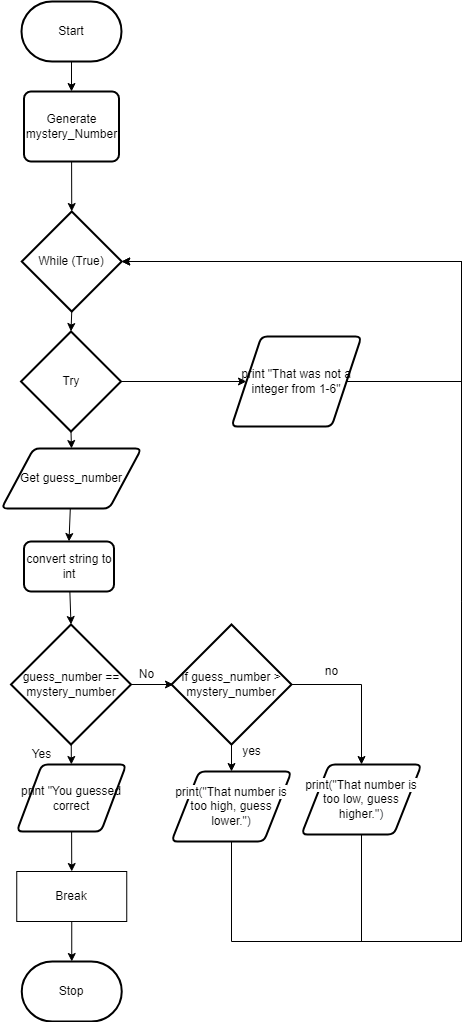

The diagram above was exported from draw.io. Its source (the exported page's mxGraphModel, read from the mxfile embedded in the PNG):
<mxGraphModel dx="1074" dy="755" grid="1" gridSize="10" guides="1" tooltips="1" connect="1" arrows="1" fold="1" page="1" pageScale="1" pageWidth="827" pageHeight="1169" math="0" shadow="0">
  <root>
    <mxCell id="0" />
    <mxCell id="1" parent="0" />
    <mxCell id="2" style="edgeStyle=none;html=1;entryX=0.5;entryY=0;entryDx=0;entryDy=0;" edge="1" parent="1" source="3" target="11">
      <mxGeometry relative="1" as="geometry">
        <mxPoint x="100" y="240" as="targetPoint" />
      </mxGeometry>
    </mxCell>
    <mxCell id="3" value="Start" style="strokeWidth=2;html=1;shape=mxgraph.flowchart.terminator;whiteSpace=wrap;" vertex="1" parent="1">
      <mxGeometry x="50" y="30" width="100" height="60" as="geometry" />
    </mxCell>
    <mxCell id="4" style="edgeStyle=none;rounded=0;html=1;entryX=0.5;entryY=0;entryDx=0;entryDy=0;" edge="1" parent="1" source="5" target="33">
      <mxGeometry relative="1" as="geometry" />
    </mxCell>
    <mxCell id="5" value="print &quot;You guessed correct" style="shape=parallelogram;html=1;strokeWidth=2;perimeter=parallelogramPerimeter;whiteSpace=wrap;rounded=1;arcSize=12;size=0.23;" vertex="1" parent="1">
      <mxGeometry x="45.25" y="793" width="109.5" height="67" as="geometry" />
    </mxCell>
    <mxCell id="6" value="Stop" style="strokeWidth=2;html=1;shape=mxgraph.flowchart.terminator;whiteSpace=wrap;" vertex="1" parent="1">
      <mxGeometry x="50.25" y="990" width="100" height="60" as="geometry" />
    </mxCell>
    <mxCell id="7" style="edgeStyle=none;rounded=0;html=1;" edge="1" parent="1" source="9" target="5">
      <mxGeometry relative="1" as="geometry" />
    </mxCell>
    <mxCell id="8" style="edgeStyle=none;rounded=0;html=1;entryX=0;entryY=0.5;entryDx=0;entryDy=0;" edge="1" parent="1" source="9">
      <mxGeometry relative="1" as="geometry">
        <mxPoint x="201.95000000000005" y="713" as="targetPoint" />
      </mxGeometry>
    </mxCell>
    <mxCell id="9" value="&lt;span&gt;guess_number == mystery_number&lt;/span&gt;" style="strokeWidth=2;html=1;shape=mxgraph.flowchart.decision;whiteSpace=wrap;" vertex="1" parent="1">
      <mxGeometry x="39.5" y="653" width="120" height="120" as="geometry" />
    </mxCell>
    <mxCell id="10" style="edgeStyle=none;rounded=0;html=1;entryX=0.5;entryY=0;entryDx=0;entryDy=0;entryPerimeter=0;" edge="1" parent="1" source="11" target="24">
      <mxGeometry relative="1" as="geometry" />
    </mxCell>
    <mxCell id="11" value="&lt;span&gt;Generate mystery_Number&lt;/span&gt;" style="rounded=1;whiteSpace=wrap;html=1;absoluteArcSize=1;arcSize=14;strokeWidth=2;" vertex="1" parent="1">
      <mxGeometry x="52.5" y="120" width="95" height="70" as="geometry" />
    </mxCell>
    <mxCell id="12" style="edgeStyle=none;rounded=0;html=1;entryX=1;entryY=0.5;entryDx=0;entryDy=0;entryPerimeter=0;exitX=1;exitY=0.5;exitDx=0;exitDy=0;" edge="1" parent="1" source="13" target="24">
      <mxGeometry relative="1" as="geometry">
        <Array as="points">
          <mxPoint x="490" y="410" />
          <mxPoint x="490" y="290" />
        </Array>
      </mxGeometry>
    </mxCell>
    <mxCell id="13" value="print &quot;That was not a integer from 1-6&quot;" style="shape=parallelogram;html=1;strokeWidth=2;perimeter=parallelogramPerimeter;whiteSpace=wrap;rounded=1;arcSize=12;size=0.23;" vertex="1" parent="1">
      <mxGeometry x="260" y="365" width="130" height="90" as="geometry" />
    </mxCell>
    <mxCell id="14" style="edgeStyle=none;rounded=0;html=1;entryX=0;entryY=0.5;entryDx=0;entryDy=0;" edge="1" parent="1" source="16" target="13">
      <mxGeometry relative="1" as="geometry" />
    </mxCell>
    <mxCell id="15" style="edgeStyle=none;rounded=0;html=1;exitX=0.5;exitY=1;exitDx=0;exitDy=0;exitPerimeter=0;entryX=0.5;entryY=0;entryDx=0;entryDy=0;" edge="1" parent="1" source="16" target="22">
      <mxGeometry relative="1" as="geometry" />
    </mxCell>
    <mxCell id="16" value="Try" style="strokeWidth=2;html=1;shape=mxgraph.flowchart.decision;whiteSpace=wrap;" vertex="1" parent="1">
      <mxGeometry x="49.5" y="360" width="100" height="100" as="geometry" />
    </mxCell>
    <mxCell id="17" value="Yes&lt;br&gt;" style="text;html=1;align=center;verticalAlign=middle;resizable=0;points=[];autosize=1;strokeColor=none;fillColor=none;" vertex="1" parent="1">
      <mxGeometry x="49.5" y="773" width="40" height="20" as="geometry" />
    </mxCell>
    <mxCell id="18" value="No" style="text;html=1;align=center;verticalAlign=middle;resizable=0;points=[];autosize=1;strokeColor=none;fillColor=none;" vertex="1" parent="1">
      <mxGeometry x="159.5" y="693" width="30" height="20" as="geometry" />
    </mxCell>
    <mxCell id="19" style="edgeStyle=none;rounded=0;html=1;entryX=0.5;entryY=0;entryDx=0;entryDy=0;entryPerimeter=0;" edge="1" parent="1" source="20" target="9">
      <mxGeometry relative="1" as="geometry" />
    </mxCell>
    <mxCell id="20" value="&lt;span&gt;convert string to int&lt;/span&gt;" style="rounded=1;whiteSpace=wrap;html=1;absoluteArcSize=1;arcSize=14;strokeWidth=2;" vertex="1" parent="1">
      <mxGeometry x="52.5" y="570" width="90" height="50" as="geometry" />
    </mxCell>
    <mxCell id="21" style="edgeStyle=none;rounded=0;html=1;entryX=0.5;entryY=0;entryDx=0;entryDy=0;" edge="1" parent="1" source="22" target="20">
      <mxGeometry relative="1" as="geometry" />
    </mxCell>
    <mxCell id="22" value="Get guess_number" style="shape=parallelogram;html=1;strokeWidth=2;perimeter=parallelogramPerimeter;whiteSpace=wrap;rounded=1;arcSize=12;size=0.23;" vertex="1" parent="1">
      <mxGeometry x="30" y="477" width="140" height="60" as="geometry" />
    </mxCell>
    <mxCell id="23" style="edgeStyle=none;rounded=0;html=1;exitX=0.5;exitY=1;exitDx=0;exitDy=0;exitPerimeter=0;entryX=0.5;entryY=0;entryDx=0;entryDy=0;entryPerimeter=0;" edge="1" parent="1" source="24" target="16">
      <mxGeometry relative="1" as="geometry" />
    </mxCell>
    <mxCell id="24" value="While (True)" style="strokeWidth=2;html=1;shape=mxgraph.flowchart.decision;whiteSpace=wrap;" vertex="1" parent="1">
      <mxGeometry x="50.25" y="240" width="100" height="100" as="geometry" />
    </mxCell>
    <mxCell id="25" style="edgeStyle=none;rounded=0;html=1;entryX=0.5;entryY=0;entryDx=0;entryDy=0;exitX=1;exitY=0.5;exitDx=0;exitDy=0;exitPerimeter=0;" edge="1" parent="1" source="27" target="31">
      <mxGeometry relative="1" as="geometry">
        <Array as="points">
          <mxPoint x="390" y="713" />
        </Array>
      </mxGeometry>
    </mxCell>
    <mxCell id="26" style="edgeStyle=none;rounded=0;html=1;entryX=0.5;entryY=0;entryDx=0;entryDy=0;" edge="1" parent="1" source="27" target="29">
      <mxGeometry relative="1" as="geometry" />
    </mxCell>
    <mxCell id="27" value="If guess_number &amp;gt; mystery_number" style="strokeWidth=2;html=1;shape=mxgraph.flowchart.decision;whiteSpace=wrap;" vertex="1" parent="1">
      <mxGeometry x="200" y="653" width="120" height="120" as="geometry" />
    </mxCell>
    <mxCell id="28" style="edgeStyle=none;rounded=0;html=1;entryX=1;entryY=0.5;entryDx=0;entryDy=0;entryPerimeter=0;" edge="1" parent="1" source="29" target="24">
      <mxGeometry relative="1" as="geometry">
        <Array as="points">
          <mxPoint x="260" y="970" />
          <mxPoint x="490" y="970" />
          <mxPoint x="490" y="290" />
        </Array>
      </mxGeometry>
    </mxCell>
    <mxCell id="29" value="&lt;span class=&quot;pl-en&quot; style=&quot;text-align: left ; box-sizing: border-box ; background-color: rgb(255 , 255 , 255)&quot;&gt;&lt;span class=&quot;pl-token&quot; style=&quot;box-sizing: border-box&quot;&gt;print&lt;/span&gt;&lt;/span&gt;&lt;span style=&quot;text-align: left ; color: rgb(36 , 41 , 47) ; background-color: rgb(255 , 255 , 255)&quot;&gt;(&lt;/span&gt;&lt;span class=&quot;pl-s&quot; style=&quot;text-align: left ; box-sizing: border-box ; background-color: rgb(255 , 255 , 255)&quot;&gt;&quot;That number is too high, guess lower.&quot;&lt;/span&gt;&lt;span style=&quot;text-align: left ; color: rgb(36 , 41 , 47) ; background-color: rgb(255 , 255 , 255)&quot;&gt;)&lt;/span&gt;" style="shape=parallelogram;html=1;strokeWidth=2;perimeter=parallelogramPerimeter;whiteSpace=wrap;rounded=1;arcSize=12;size=0.23;" vertex="1" parent="1">
      <mxGeometry x="200" y="800" width="120" height="70" as="geometry" />
    </mxCell>
    <mxCell id="30" style="edgeStyle=none;rounded=0;html=1;entryX=1;entryY=0.5;entryDx=0;entryDy=0;entryPerimeter=0;exitX=0.5;exitY=1;exitDx=0;exitDy=0;" edge="1" parent="1" source="31" target="24">
      <mxGeometry relative="1" as="geometry">
        <mxPoint x="390" y="940" as="targetPoint" />
        <Array as="points">
          <mxPoint x="390" y="970" />
          <mxPoint x="490" y="970" />
          <mxPoint x="490" y="290" />
        </Array>
      </mxGeometry>
    </mxCell>
    <mxCell id="31" value="&lt;span class=&quot;pl-en&quot; style=&quot;text-align: left ; box-sizing: border-box ; background-color: rgb(255 , 255 , 255)&quot;&gt;&lt;span class=&quot;pl-token&quot; style=&quot;box-sizing: border-box&quot;&gt;print&lt;/span&gt;&lt;/span&gt;&lt;span style=&quot;text-align: left ; color: rgb(36 , 41 , 47) ; background-color: rgb(255 , 255 , 255)&quot;&gt;(&lt;/span&gt;&lt;span class=&quot;pl-s&quot; style=&quot;text-align: left ; box-sizing: border-box ; background-color: rgb(255 , 255 , 255)&quot;&gt;&quot;That number is too low, guess higher.&quot;&lt;/span&gt;&lt;span style=&quot;text-align: left ; color: rgb(36 , 41 , 47) ; background-color: rgb(255 , 255 , 255)&quot;&gt;)&lt;/span&gt;" style="shape=parallelogram;html=1;strokeWidth=2;perimeter=parallelogramPerimeter;whiteSpace=wrap;rounded=1;arcSize=12;size=0.23;" vertex="1" parent="1">
      <mxGeometry x="330" y="793" width="120" height="70" as="geometry" />
    </mxCell>
    <mxCell id="32" style="edgeStyle=none;rounded=0;html=1;entryX=0.5;entryY=0;entryDx=0;entryDy=0;entryPerimeter=0;" edge="1" parent="1" source="33" target="6">
      <mxGeometry relative="1" as="geometry" />
    </mxCell>
    <mxCell id="33" value="Break" style="rounded=0;whiteSpace=wrap;html=1;" vertex="1" parent="1">
      <mxGeometry x="45.25" y="900" width="110" height="50" as="geometry" />
    </mxCell>
    <mxCell id="34" value="no" style="text;html=1;align=center;verticalAlign=middle;resizable=0;points=[];autosize=1;strokeColor=none;fillColor=none;" vertex="1" parent="1">
      <mxGeometry x="345" y="690" width="30" height="20" as="geometry" />
    </mxCell>
    <mxCell id="35" value="yes" style="text;html=1;align=center;verticalAlign=middle;resizable=0;points=[];autosize=1;strokeColor=none;fillColor=none;" vertex="1" parent="1">
      <mxGeometry x="265" y="770" width="30" height="20" as="geometry" />
    </mxCell>
  </root>
</mxGraphModel>